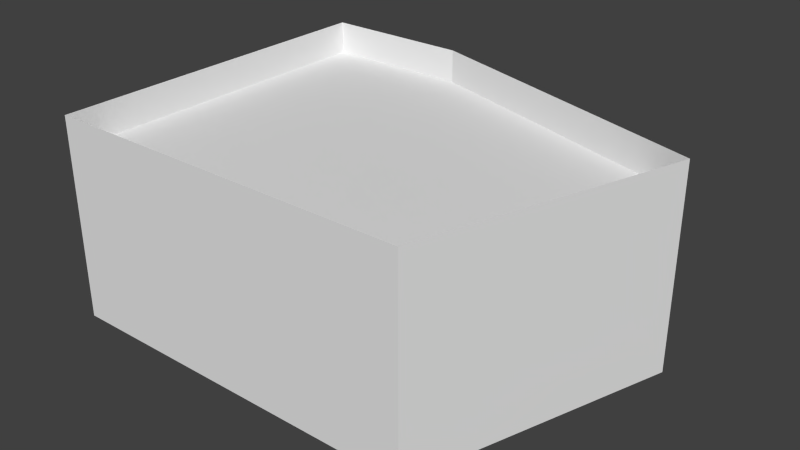 # Source: pc_1606.blend  (saved by Blender 2.76.0; exported with 4.5.12 LTS)
import bpy
from mathutils import Matrix  # noqa: F401  (used for matrix-valued properties, if any)

bpy.ops.wm.read_factory_settings(use_empty=True)
scene = bpy.context.scene
scene.name = 'Scene'

# ---- collections
col_collection_1 = bpy.data.collections.new('Collection 1'); scene.collection.children.link(col_collection_1)

# ---- world
world_world = bpy.data.worlds.new('World'); scene.world = world_world
world_world.color = (0.05088, 0.05088, 0.05088)
world_world.use_sun_shadow = False
world_world.sun_shadow_jitter_overblur = 0.0
world_world.cycles.sampling_method = 'MANUAL'
world_world.cycles.sample_map_resolution = 256

# ---- meshes
me_plane_010 = bpy.data.meshes.new('Plane.010')
me_plane_010.from_pydata([(0.0, 0.0, 0.46), (0.47, 0.5, 0.46), (0.0, 0.5, 0.46), (0.47, 0.0, 0.46), (0.0, 0.0, 0.77), (0.47, 0.0, 0.77)], [], [(0, 4, 5), (3, 1, 2), (3, 0, 5), (0, 3, 2)])
me_plane_010.use_remesh_preserve_volume = False
me_plane_010.use_remesh_preserve_attributes = False
me_plane_010.use_mirror_vertex_groups = False
me_plane_010.update()
me_plane_009 = bpy.data.meshes.new('Plane.009')
me_plane_009.from_pydata([(0.0, 0.0, 0.46), (0.47, 0.5, 0.46), (0.0, 0.5, 0.46), (0.47, 0.0, 0.46), (0.0, 0.0, 0.77), (0.47, 0.0, 0.77)], [], [(0, 4, 5), (3, 1, 2), (3, 0, 5), (0, 3, 2)])
me_plane_009.use_remesh_preserve_volume = False
me_plane_009.use_remesh_preserve_attributes = False
me_plane_009.use_mirror_vertex_groups = False
me_plane_009.update()
me_plane_008 = bpy.data.meshes.new('Plane.008')
me_plane_008.from_pydata([(0.0, 0.0, 0.46), (0.47, 0.5, 0.46), (0.0, 0.5, 0.46), (0.47, 0.0, 0.46), (0.0, 0.0, 0.77), (0.47, 0.0, 0.77)], [], [(0, 4, 5), (3, 1, 2), (3, 0, 5), (0, 3, 2)])
me_plane_008.use_remesh_preserve_volume = False
me_plane_008.use_remesh_preserve_attributes = False
me_plane_008.use_mirror_vertex_groups = False
me_plane_008.update()
me_plane_007 = bpy.data.meshes.new('Plane.007')
me_plane_007.from_pydata([(0.0, 0.0, 0.46), (0.47, 0.5, 0.46), (0.0, 0.5, 0.46), (0.47, 0.0, 0.46), (0.0, 0.0, 0.77), (0.47, 0.0, 0.77)], [], [(0, 4, 5), (3, 1, 2), (3, 0, 5), (0, 3, 2)])
me_plane_007.use_remesh_preserve_volume = False
me_plane_007.use_remesh_preserve_attributes = False
me_plane_007.use_mirror_vertex_groups = False
me_plane_007.update()
me_plane_006 = bpy.data.meshes.new('Plane.006')
me_plane_006.from_pydata([(0.0, 0.0, 0.0), (0.9, 0.61, 0.0), (0.0, 0.61, 0.0), (0.9, 0.0, 0.0), (0.0, 0.0, 2.13), (0.9, 0.61, 2.13), (0.0, 0.61, 2.13), (0.9, 0.0, 2.13)], [], [(7, 5, 6), (2, 0, 6), (4, 7, 6), (0, 4, 6), (3, 7, 4), (1, 5, 7), (0, 3, 4), (3, 1, 7)])
me_plane_006.use_remesh_preserve_volume = False
me_plane_006.use_remesh_preserve_attributes = False
me_plane_006.use_mirror_vertex_groups = False
me_plane_006.update()
me_plane_005 = bpy.data.meshes.new('Plane.005')
me_plane_005.from_pydata([(0.8, 0.4, 0.72), (1.72, 0.4213, 0.72), (0.7787, 1.32, 0.72), (1.586, 0.8783, 0.72), (1.241, 1.207, 0.72), (0.3217, 1.186, 0.72), (-0.007168, 0.8415, 0.72), (-0.1198, 0.3787, 0.72)], [], [(4, 0, 3), (3, 0, 1), (2, 0, 4), (2, 5, 0), (5, 6, 0), (6, 7, 0)])
me_plane_005.use_remesh_preserve_volume = False
me_plane_005.use_remesh_preserve_attributes = False
me_plane_005.use_mirror_vertex_groups = False
me_plane_005.update()
me_plane_004 = bpy.data.meshes.new('Plane.004')
me_plane_004.from_pydata([(0.0, 0.0, 0.72), (1.6, 0.8, 0.72), (0.0, 0.8, 0.72), (1.6, 0.0, 0.72)], [], [(0, 3, 2), (3, 1, 2)])
_ca = me_plane_004.color_attributes.new('Col', 'BYTE_COLOR', 'CORNER')
_ca.data.foreach_set('color', [0.0003035, 0.0, 0.0, 1.0, 0.0006071, 0.0, 0.0, 1.0, 0.0, 0.0, 0.0, 1.0, 0.0006071, 0.0, 0.0, 1.0, 0.0009106, 0.0, 0.0, 1.0, 0.0, 0.0, 0.0, 1.0])
me_plane_004.use_remesh_preserve_volume = False
me_plane_004.use_remesh_preserve_attributes = False
me_plane_004.use_mirror_vertex_groups = False
me_plane_004.update()
me_plane_003 = bpy.data.meshes.new('Plane.003')
me_plane_003.from_pydata([(0.0, 0.0, 0.72), (1.6, 0.8, 0.72), (0.0, 0.8, 0.72), (1.6, 0.0, 0.72)], [], [(0, 3, 2), (3, 1, 2)])
me_plane_003.use_remesh_preserve_volume = False
me_plane_003.use_remesh_preserve_attributes = False
me_plane_003.use_mirror_vertex_groups = False
me_plane_003.update()
me_plane_002 = bpy.data.meshes.new('Plane.002')
me_plane_002.from_pydata([(0.0, 0.0, 0.72), (1.6, 0.8, 0.72), (0.0, 0.8, 0.72), (1.6, 0.0, 0.72)], [], [(0, 3, 2), (3, 1, 2)])
me_plane_002.use_remesh_preserve_volume = False
me_plane_002.use_remesh_preserve_attributes = False
me_plane_002.use_mirror_vertex_groups = False
me_plane_002.update()
me_cube_003 = bpy.data.meshes.new('Cube.003')
me_cube_003.from_pydata([(0.0, 0.0, 0.0), (0.42, 0.0, 0.42), (0.0, 0.42, 0.42), (0.42, 0.42, 0.42), (0.0, 0.0, 0.42), (0.42, 0.42, 0.0), (0.0, 0.42, 0.0), (0.42, 0.0, 0.0)], [], [(5, 3, 1), (7, 1, 4), (0, 4, 2), (6, 2, 3), (1, 3, 2), (4, 1, 2), (0, 6, 7), (7, 6, 5), (7, 5, 1), (0, 7, 4), (6, 0, 2), (5, 6, 3)])
me_cube_003.use_remesh_preserve_volume = False
me_cube_003.use_remesh_preserve_attributes = False
me_cube_003.use_mirror_vertex_groups = False
me_cube_003.update()
me_cube_002 = bpy.data.meshes.new('Cube.002')
me_cube_002.from_pydata([(0.0, 0.0, 0.0), (0.42, 0.0, 0.42), (0.0, 0.42, 0.42), (0.42, 0.42, 0.42), (0.0, 0.0, 0.42), (0.42, 0.42, 0.0), (0.0, 0.42, 0.0), (0.42, 0.0, 0.0)], [], [(5, 3, 1), (7, 1, 4), (0, 4, 2), (6, 2, 3), (1, 3, 2), (4, 1, 2), (0, 6, 7), (7, 6, 5), (7, 5, 1), (0, 7, 4), (6, 0, 2), (5, 6, 3)])
me_cube_002.use_remesh_preserve_volume = False
me_cube_002.use_remesh_preserve_attributes = False
me_cube_002.use_mirror_vertex_groups = False
me_cube_002.update()
me_cube_001 = bpy.data.meshes.new('Cube.001')
me_cube_001.from_pydata([(0.0, 0.0, 0.0), (0.42, 0.0, 0.42), (0.0, 0.42, 0.42), (0.42, 0.42, 0.42), (0.0, 0.0, 0.42), (0.42, 0.42, 0.0), (0.0, 0.42, 0.0), (0.42, 0.0, 0.0)], [], [(5, 3, 1), (7, 1, 4), (0, 4, 2), (6, 2, 3), (1, 3, 2), (4, 1, 2), (0, 6, 7), (7, 6, 5), (7, 5, 1), (0, 7, 4), (6, 0, 2), (5, 6, 3)])
me_cube_001.use_remesh_preserve_volume = False
me_cube_001.use_remesh_preserve_attributes = False
me_cube_001.use_mirror_vertex_groups = False
me_cube_001.update()
me_plane_001 = bpy.data.meshes.new('Plane.001')
me_plane_001.from_pydata([(0.0, 0.0, 0.68), (0.79, -1.47, 0.68), (0.0, -1.47, 0.68), (1.91, 0.0, 0.68), (1.91, -0.87, 0.68), (0.0, -1.47, 0.99), (1.91, 0.0, 0.99), (0.0, 0.0, 0.99), (1.91, -0.87, 0.99), (0.79, -1.47, 0.99), (0.0, -1.326, 1.624), (1.91, -0.7851, 1.365), (0.79, -1.326, 1.624)], [], [(2, 0, 1), (4, 1, 0), (3, 4, 0), (3, 6, 8), (3, 8, 4), (4, 8, 1), (9, 1, 8), (1, 9, 5), (1, 5, 2), (0, 2, 5), (7, 0, 5), (3, 0, 7), (6, 3, 7), (11, 6, 7), (11, 7, 12), (10, 12, 7)])
_ca = me_plane_001.color_attributes.new('Col', 'BYTE_COLOR', 'CORNER')
_ca.data.foreach_set('color', [0.001518, 0.0, 0.0, 1.0, 0.001518, 0.0, 0.0, 1.0, 0.001518, 0.0, 0.0, 1.0, 0.001518, 0.0, 0.0, 1.0, 0.001518, 0.0, 0.0, 1.0, 0.001518, 0.0, 0.0, 1.0, 0.001518, 0.0, 0.0, 1.0, 0.001518, 0.0, 0.0, 1.0, 0.001518, 0.0, 0.0, 1.0, 0.001518, 0.0, 0.0, 1.0, 0.001518, 0.0, 0.0, 1.0, 0.001518, 0.0, 0.0, 1.0, 0.001518, 0.0, 0.0, 1.0, 0.001518, 0.0, 0.0, 1.0, 0.001518, 0.0, 0.0, 1.0, 0.001518, 0.0, 0.0, 1.0, 0.001518, 0.0, 0.0, 1.0, 0.001518, 0.0, 0.0, 1.0, 0.001518, 0.0, 0.0, 1.0, 0.001518, 0.0, 0.0, 1.0, 0.001518, 0.0, 0.0, 1.0, 0.001518, 0.0, 0.0, 1.0, 0.001518, 0.0, 0.0, 1.0, 0.001518, 0.0, 0.0, 1.0, 0.001518, 0.0, 0.0, 1.0, 0.001518, 0.0, 0.0, 1.0, 0.001518, 0.0, 0.0, 1.0, 0.001518, 0.0, 0.0, 1.0, 0.001518, 0.0, 0.0, 1.0, 0.001518, 0.0, 0.0, 1.0, 0.001518, 0.0, 0.0, 1.0, 0.001518, 0.0, 0.0, 1.0, 0.001518, 0.0, 0.0, 1.0, 0.001518, 0.0, 0.0, 1.0, 0.001518, 0.0, 0.0, 1.0, 0.001518, 0.0, 0.0, 1.0, 0.001518, 0.0, 0.0, 1.0, 0.001518, 0.0, 0.0, 1.0, 0.001518, 0.0, 0.0, 1.0, 0.001518, 0.0, 0.0, 1.0, 0.001518, 0.0, 0.0, 1.0, 0.001518, 0.0, 0.0, 1.0, 0.001518, 0.0, 0.0, 1.0, 0.001518, 0.0, 0.0, 1.0, 0.001518, 0.0, 0.0, 1.0, 0.001518, 0.0, 0.0, 1.0, 0.001518, 0.0, 0.0, 1.0, 0.001518, 0.0, 0.0, 1.0])
me_plane_001.use_remesh_preserve_volume = False
me_plane_001.use_remesh_preserve_attributes = False
me_plane_001.use_mirror_vertex_groups = False
me_plane_001.update()
me_plane = bpy.data.meshes.new('Plane')
me_plane.from_pydata([(0.0, 0.0, 0.0), (3.7, 8.75, 0.0), (0.0, 8.75, 0.0), (9.25, 0.0, 0.0), (11.29, 6.407, 0.0), (0.0, 6.21, 0.0), (0.0, 6.21, 0.0), (0.0, 8.75, 3.0), (0.0, 6.21, 3.0), (0.0, 0.0, 5.0), (11.29, 6.407, 5.0), (3.7, 8.75, 5.0), (9.25, 0.0, 5.0), (0.0, 8.75, 5.0), (11.29, 6.407, 4.18), (0.0, 8.75, 4.18), (3.7, 8.75, 4.18), (9.25, 0.0, 4.18), (0.0, 0.0, 4.18), (0.0, 7.48, 3.0), (0.0, 7.48, 0.0), (0.0, 7.48, 3.0), (0.0, 7.48, 0.0)], [(2, 5), (5, 6)], [(2, 0, 1), (0, 3, 1), (4, 1, 3), (11, 13, 1), (2, 1, 13), (9, 12, 0), (9, 0, 8), (8, 0, 6), (8, 7, 13), (8, 13, 9), (17, 16, 14), (17, 18, 16), (15, 16, 18), (8, 6, 20), (19, 8, 20), (2, 21, 22), (2, 7, 21), (11, 1, 4), (10, 11, 4), (12, 10, 3), (12, 3, 0), (4, 3, 10)])
_ca = me_plane.color_attributes.new('Col', 'BYTE_COLOR', 'CORNER')
_ca.data.foreach_set('color', [0.001214, 0.0, 0.0, 1.0, 0.001214, 0.0, 0.0, 1.0, 0.001214, 0.0, 0.0, 1.0, 0.001214, 0.0, 0.0, 1.0, 0.001214, 0.0, 0.0, 1.0, 0.001214, 0.0, 0.0, 1.0, 0.001214, 0.0, 0.0, 1.0, 0.001214, 0.0, 0.0, 1.0, 0.001214, 0.0, 0.0, 1.0, 0.001214, 0.0, 0.0, 1.0, 0.001214, 0.0, 0.0, 1.0, 0.001214, 0.0, 0.0, 1.0, 0.001214, 0.0, 0.0, 1.0, 0.001214, 0.0, 0.0, 1.0, 0.001214, 0.0, 0.0, 1.0, 0.001214, 0.0, 0.0, 1.0, 0.001214, 0.0, 0.0, 1.0, 0.001214, 0.0, 0.0, 1.0, 0.001214, 0.0, 0.0, 1.0, 0.001214, 0.0, 0.0, 1.0, 0.001214, 0.0, 0.0, 1.0, 0.001214, 0.0, 0.0, 1.0, 0.001214, 0.0, 0.0, 1.0, 0.001214, 0.0, 0.0, 1.0, 0.001214, 0.0, 0.0, 1.0, 0.001214, 0.0, 0.0, 1.0, 0.001214, 0.0, 0.0, 1.0, 0.001214, 0.0, 0.0, 1.0, 0.001214, 0.0, 0.0, 1.0, 0.001214, 0.0, 0.0, 1.0, 0.001214, 0.0, 0.0, 1.0, 0.001214, 0.0, 0.0, 1.0, 0.001214, 0.0, 0.0, 1.0, 0.001214, 0.0, 0.0, 1.0, 0.001214, 0.0, 0.0, 1.0, 0.001214, 0.0, 0.0, 1.0, 0.001214, 0.0, 0.0, 1.0, 0.001214, 0.0, 0.0, 1.0, 0.001214, 0.0, 0.0, 1.0, 0.001214, 0.0, 0.0, 1.0, 0.001214, 0.0, 0.0, 1.0, 0.001214, 0.0, 0.0, 1.0, 0.001214, 0.0, 0.0, 1.0, 0.001214, 0.0, 0.0, 1.0, 0.001214, 0.0, 0.0, 1.0, 0.001214, 0.0, 0.0, 1.0, 0.001214, 0.0, 0.0, 1.0, 0.001214, 0.0, 0.0, 1.0, 0.001214, 0.0, 0.0, 1.0, 0.001214, 0.0, 0.0, 1.0, 0.001214, 0.0, 0.0, 1.0, 0.001214, 0.0, 0.0, 1.0, 0.001214, 0.0, 0.0, 1.0, 0.001214, 0.0, 0.0, 1.0, 0.001214, 0.0, 0.0, 1.0, 0.001214, 0.0, 0.0, 1.0, 0.001214, 0.0, 0.0, 1.0, 0.001214, 0.0, 0.0, 1.0, 0.001214, 0.0, 0.0, 1.0, 0.001214, 0.0, 0.0, 1.0, 0.001214, 0.0, 0.0, 1.0, 0.001214, 0.0, 0.0, 1.0, 0.001214, 0.0, 0.0, 1.0, 0.001214, 0.0, 0.0, 1.0, 0.001214, 0.0, 0.0, 1.0, 0.001214, 0.0, 0.0, 1.0])
me_plane.use_remesh_preserve_volume = False
me_plane.use_remesh_preserve_attributes = False
me_plane.use_mirror_vertex_groups = False
me_plane.update()

# ---- objects
ob_chair_003 = bpy.data.objects.new('Chair.003', me_plane_010)
ob_chair_002 = bpy.data.objects.new('Chair.002', me_plane_009)
ob_chair_001 = bpy.data.objects.new('Chair.001', me_plane_008)
ob_chair = bpy.data.objects.new('Chair', me_plane_007)
ob_cabinet = bpy.data.objects.new('Cabinet', me_plane_006)
ob_semicircletable = bpy.data.objects.new('SemicircleTable', me_plane_005)
ob_table_002 = bpy.data.objects.new('Table.002', me_plane_004)
ob_table_001 = bpy.data.objects.new('Table.001', me_plane_003)
ob_table = bpy.data.objects.new('Table', me_plane_002)
ob_theatercube_002 = bpy.data.objects.new('TheaterCube.002', me_cube_003)
ob_theatercube_001 = bpy.data.objects.new('TheaterCube.001', me_cube_002)
ob_theatercube = bpy.data.objects.new('TheaterCube', me_cube_001)
ob_piano = bpy.data.objects.new('Piano', me_plane_001)
ob_room = bpy.data.objects.new('Room', me_plane)

# ---- transforms, parenting, visibility, modifiers, constraints
ob_chair_003.location = (5.09, 7.582, 0.0)
ob_chair_003.rotation_euler = (0.0, 0.0, 2.905)
ob_chair_003.lineart.crease_threshold = 0.0
ob_chair_002.location = (5.215, 1.444, 0.0)
ob_chair_002.rotation_euler = (0.0, -0.0, 9.219)
ob_chair_002.lineart.crease_threshold = 0.0
ob_chair_001.location = (6.128, 3.055, 0.0)
ob_chair_001.rotation_euler = (0.0, 0.0, 7.486)
ob_chair_001.lineart.crease_threshold = 0.0
ob_chair.location = (4.17, 3.761, 0.0)
ob_chair.rotation_euler = (0.0, -0.0, 4.669)
ob_chair.lineart.crease_threshold = 0.0
ob_cabinet.location = (6.036, 7.33, 0.0)
ob_cabinet.rotation_euler = (0.0, -0.0, -0.2673)
ob_cabinet.lineart.crease_threshold = 0.0
ob_semicircletable.location = (3.907, -0.2849, 0.0)
ob_semicircletable.rotation_euler = (0.0, 0.0, -0.02313)
ob_semicircletable.lineart.crease_threshold = 0.0
ob_table_002.location = (4.825, 4.415, 0.0)
ob_table_002.rotation_euler = (0.0, -0.0, -1.607)
ob_table_002.lineart.crease_threshold = 0.0
ob_table_001.location = (3.78, 6.498, 0.0)
ob_table_001.rotation_euler = (0.0, -0.0, -0.3332)
ob_table_001.lineart.crease_threshold = 0.0
ob_table.location = (1.986, 7.889, 0.0)
ob_table.lineart.crease_threshold = 0.0
ob_theatercube_002.location = (6.607, 0.5407, 0.0)
ob_theatercube_002.rotation_euler = (0.0, -0.0, 0.02133)
ob_theatercube_002.lineart.crease_threshold = 0.0
ob_theatercube_001.location = (6.173, 0.4248, 0.42)
ob_theatercube_001.rotation_euler = (0.0, -0.0, 0.0596)
ob_theatercube_001.lineart.crease_threshold = 0.0
ob_theatercube.location = (6.144, 0.4965, 0.0)
ob_theatercube.rotation_euler = (0.0, -0.0, -0.05996)
ob_theatercube.lineart.crease_threshold = 0.0
ob_piano.location = (8.857, 2.643, 0.0)
ob_piano.rotation_euler = (0.0, 0.0, -1.841)
ob_piano.lineart.crease_threshold = 0.0
ob_room.location = (0.0, 0.0, 0.0)
ob_room.lineart.crease_threshold = 0.0

# ---- collection membership
col_collection_1.objects.link(ob_chair_003)
col_collection_1.objects.link(ob_chair_002)
col_collection_1.objects.link(ob_chair_001)
col_collection_1.objects.link(ob_chair)
col_collection_1.objects.link(ob_cabinet)
col_collection_1.objects.link(ob_semicircletable)
col_collection_1.objects.link(ob_table_002)
col_collection_1.objects.link(ob_table_001)
col_collection_1.objects.link(ob_table)
col_collection_1.objects.link(ob_theatercube_002)
col_collection_1.objects.link(ob_theatercube_001)
col_collection_1.objects.link(ob_theatercube)
col_collection_1.objects.link(ob_piano)
col_collection_1.objects.link(ob_room)

# ---- scene / render settings (as saved in the file)
scene.frame_start = 1; scene.frame_end = 250; scene.frame_set(1)
scene.render.engine = 'BLENDER_EEVEE_NEXT'
scene.render.resolution_percentage = 50
scene.render.dither_intensity = 0.0
scene.cycles.use_denoising = False
scene.cycles.samples = 10
scene.cycles.sampling_pattern = 'TABULATED_SOBOL'
scene.cycles.light_sampling_threshold = 0.0
scene.cycles.use_adaptive_sampling = False
scene.cycles.use_light_tree = False
scene.cycles.blur_glossy = 0.0
scene.cycles.pixel_filter_type = 'GAUSSIAN'
scene.cycles.sample_clamp_indirect = 0.0
scene.view_settings.view_transform = 'Standard'
bpy.context.view_layer.update()

# ---- added for rendering (the .blend has no active camera and no usable light): camera, sun
cam_auto = bpy.data.cameras.new('AutoCamera')
cam_auto.lens = 50.0
cam_auto.sensor_width = 36.0
cam_auto.clip_end = 1000.0
ob_auto_camera = bpy.data.objects.new('AutoCamera', cam_auto)
scene.collection.objects.link(ob_auto_camera)
ob_auto_camera.location = (19.6446, -12.4257, 13.7005)
ob_auto_camera.rotation_euler = (1.09748, -7.21219e-08, 0.694738)
scene.camera = ob_auto_camera
light_auto_sun = bpy.data.lights.new('AutoSun', 'SUN')
light_auto_sun.energy = 3.0
light_auto_sun.angle = 0.0523599
ob_auto_sun = bpy.data.objects.new('AutoSun', light_auto_sun)
scene.collection.objects.link(ob_auto_sun)
ob_auto_sun.rotation_euler = (0.872665, 0.174533, 0.523599)
bpy.context.view_layer.update()
